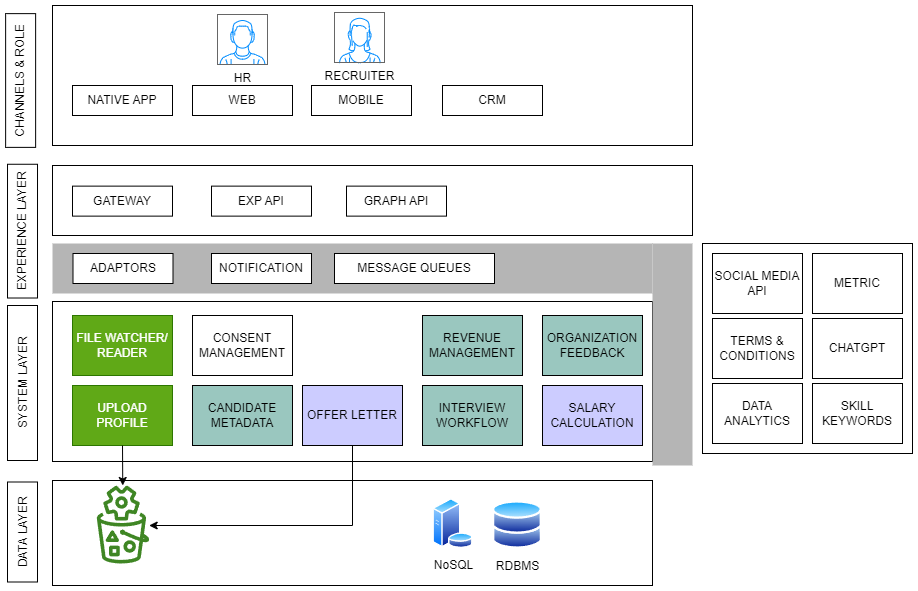

The diagram above was exported from draw.io. Its source (the exported page's mxGraphModel, read from the mxfile embedded in the PNG):
<mxGraphModel dx="1050" dy="541" grid="1" gridSize="10" guides="1" tooltips="1" connect="1" arrows="1" fold="1" page="1" pageScale="1" pageWidth="827" pageHeight="1169" math="0" shadow="0">
  <root>
    <mxCell id="0" />
    <mxCell id="1" parent="0" />
    <mxCell id="gkphJBtDpKk1ZwpOAE3T-15" value="" style="rounded=0;whiteSpace=wrap;html=1;fillColor=none;" vertex="1" parent="1">
      <mxGeometry x="770" y="308" width="210" height="210" as="geometry" />
    </mxCell>
    <mxCell id="gkphJBtDpKk1ZwpOAE3T-12" value="" style="rounded=0;whiteSpace=wrap;html=1;fillColor=none;" vertex="1" parent="1">
      <mxGeometry x="120" y="545" width="600" height="105" as="geometry" />
    </mxCell>
    <mxCell id="gkphJBtDpKk1ZwpOAE3T-2" value="" style="rounded=0;whiteSpace=wrap;html=1;fillColor=none;" vertex="1" parent="1">
      <mxGeometry x="120" y="366" width="600" height="160" as="geometry" />
    </mxCell>
    <mxCell id="gkphJBtDpKk1ZwpOAE3T-3" value="SYSTEM LAYER" style="rounded=0;whiteSpace=wrap;html=1;rotation=-90;" vertex="1" parent="1">
      <mxGeometry x="12.5" y="432.5" width="155" height="30" as="geometry" />
    </mxCell>
    <mxCell id="gkphJBtDpKk1ZwpOAE3T-4" value="UPLOAD PROFILE" style="rounded=0;whiteSpace=wrap;html=1;fillColor=#60a917;fontColor=#ffffff;strokeColor=#2D7600;" vertex="1" parent="1">
      <mxGeometry x="140" y="450" width="100" height="60" as="geometry" />
    </mxCell>
    <mxCell id="gkphJBtDpKk1ZwpOAE3T-5" value="" style="sketch=0;outlineConnect=0;fontColor=#232F3E;gradientColor=none;fillColor=#3F8624;strokeColor=none;dashed=0;verticalLabelPosition=bottom;verticalAlign=top;align=center;html=1;fontSize=12;fontStyle=0;aspect=fixed;pointerEvents=1;shape=mxgraph.aws4.s3_object_lambda;" vertex="1" parent="1">
      <mxGeometry x="164" y="550" width="53" height="78" as="geometry" />
    </mxCell>
    <mxCell id="gkphJBtDpKk1ZwpOAE3T-6" value="" style="endArrow=classic;html=1;rounded=0;exitX=0.5;exitY=1;exitDx=0;exitDy=0;" edge="1" parent="1" source="gkphJBtDpKk1ZwpOAE3T-4" target="gkphJBtDpKk1ZwpOAE3T-5">
      <mxGeometry width="50" height="50" relative="1" as="geometry">
        <mxPoint x="290" y="590" as="sourcePoint" />
        <mxPoint x="340" y="540" as="targetPoint" />
      </mxGeometry>
    </mxCell>
    <mxCell id="gkphJBtDpKk1ZwpOAE3T-7" value="&lt;span style=&quot;background-color: rgb(154, 199, 191);&quot;&gt;INTERVIEW WORKFLOW&lt;/span&gt;" style="rounded=0;whiteSpace=wrap;html=1;fillColor=#9AC7BF;" vertex="1" parent="1">
      <mxGeometry x="490" y="450" width="100" height="60" as="geometry" />
    </mxCell>
    <mxCell id="gkphJBtDpKk1ZwpOAE3T-21" style="edgeStyle=orthogonalEdgeStyle;rounded=0;orthogonalLoop=1;jettySize=auto;html=1;exitX=0.5;exitY=1;exitDx=0;exitDy=0;" edge="1" parent="1" source="gkphJBtDpKk1ZwpOAE3T-8" target="gkphJBtDpKk1ZwpOAE3T-5">
      <mxGeometry relative="1" as="geometry">
        <Array as="points">
          <mxPoint x="420" y="590" />
        </Array>
      </mxGeometry>
    </mxCell>
    <mxCell id="gkphJBtDpKk1ZwpOAE3T-8" value="OFFER LETTER" style="rounded=0;whiteSpace=wrap;html=1;fillColor=#CCCCFF;" vertex="1" parent="1">
      <mxGeometry x="370" y="450" width="100" height="60" as="geometry" />
    </mxCell>
    <mxCell id="gkphJBtDpKk1ZwpOAE3T-9" value="SALARY CALCULATION" style="rounded=0;whiteSpace=wrap;html=1;fillColor=#CCCCFF;" vertex="1" parent="1">
      <mxGeometry x="610" y="450" width="100" height="60" as="geometry" />
    </mxCell>
    <mxCell id="gkphJBtDpKk1ZwpOAE3T-10" value="NoSQL" style="image;aspect=fixed;perimeter=ellipsePerimeter;html=1;align=center;shadow=0;dashed=0;spacingTop=3;image=img/lib/active_directory/database_server.svg;" vertex="1" parent="1">
      <mxGeometry x="500" y="563" width="41" height="50" as="geometry" />
    </mxCell>
    <mxCell id="gkphJBtDpKk1ZwpOAE3T-11" value="RDBMS" style="image;aspect=fixed;perimeter=ellipsePerimeter;html=1;align=center;shadow=0;dashed=0;spacingTop=3;image=img/lib/active_directory/databases.svg;" vertex="1" parent="1">
      <mxGeometry x="560" y="565" width="50" height="49" as="geometry" />
    </mxCell>
    <mxCell id="gkphJBtDpKk1ZwpOAE3T-13" value="DATA LAYER" style="rounded=0;whiteSpace=wrap;html=1;rotation=-90;" vertex="1" parent="1">
      <mxGeometry x="40" y="581.5" width="100" height="30" as="geometry" />
    </mxCell>
    <mxCell id="gkphJBtDpKk1ZwpOAE3T-14" value="DATA ANALYTICS" style="rounded=0;whiteSpace=wrap;html=1;" vertex="1" parent="1">
      <mxGeometry x="780" y="448" width="90" height="60" as="geometry" />
    </mxCell>
    <mxCell id="gkphJBtDpKk1ZwpOAE3T-16" value="SKILL KEYWORDS" style="rounded=0;whiteSpace=wrap;html=1;" vertex="1" parent="1">
      <mxGeometry x="880" y="448" width="90" height="60" as="geometry" />
    </mxCell>
    <mxCell id="gkphJBtDpKk1ZwpOAE3T-17" value="TERMS &amp;amp; CONDITIONS" style="rounded=0;whiteSpace=wrap;html=1;" vertex="1" parent="1">
      <mxGeometry x="780" y="383" width="90" height="60" as="geometry" />
    </mxCell>
    <mxCell id="gkphJBtDpKk1ZwpOAE3T-18" value="CANDIDATE METADATA" style="rounded=0;whiteSpace=wrap;html=1;fillColor=#9AC7BF;" vertex="1" parent="1">
      <mxGeometry x="260" y="450" width="100" height="60" as="geometry" />
    </mxCell>
    <mxCell id="gkphJBtDpKk1ZwpOAE3T-19" value="SOCIAL MEDIA API" style="rounded=0;whiteSpace=wrap;html=1;" vertex="1" parent="1">
      <mxGeometry x="780" y="318" width="90" height="60" as="geometry" />
    </mxCell>
    <mxCell id="gkphJBtDpKk1ZwpOAE3T-20" value="CONSENT MANAGEMENT" style="rounded=0;whiteSpace=wrap;html=1;" vertex="1" parent="1">
      <mxGeometry x="260" y="380" width="100" height="60" as="geometry" />
    </mxCell>
    <mxCell id="gkphJBtDpKk1ZwpOAE3T-22" value="CHATGPT" style="rounded=0;whiteSpace=wrap;html=1;" vertex="1" parent="1">
      <mxGeometry x="880" y="383" width="90" height="60" as="geometry" />
    </mxCell>
    <mxCell id="gkphJBtDpKk1ZwpOAE3T-23" value="ORGANIZATION FEEDBACK" style="rounded=0;whiteSpace=wrap;html=1;fillColor=#9AC7BF;" vertex="1" parent="1">
      <mxGeometry x="610" y="380" width="100" height="60" as="geometry" />
    </mxCell>
    <mxCell id="gkphJBtDpKk1ZwpOAE3T-25" value="REVENUE MANAGEMENT" style="rounded=0;whiteSpace=wrap;html=1;fillColor=#9AC7BF;" vertex="1" parent="1">
      <mxGeometry x="490" y="380" width="100" height="60" as="geometry" />
    </mxCell>
    <mxCell id="gkphJBtDpKk1ZwpOAE3T-26" value="" style="rounded=0;whiteSpace=wrap;html=1;fillColor=#B5B5B5;strokeColor=none;" vertex="1" parent="1">
      <mxGeometry x="120" y="308" width="600" height="50" as="geometry" />
    </mxCell>
    <mxCell id="gkphJBtDpKk1ZwpOAE3T-27" value="FILE WATCHER/ READER" style="rounded=0;whiteSpace=wrap;html=1;fillColor=#60a917;fontColor=#ffffff;strokeColor=#2D7600;" vertex="1" parent="1">
      <mxGeometry x="140" y="380" width="100" height="60" as="geometry" />
    </mxCell>
    <mxCell id="gkphJBtDpKk1ZwpOAE3T-28" value="METRIC" style="rounded=0;whiteSpace=wrap;html=1;" vertex="1" parent="1">
      <mxGeometry x="880" y="318" width="90" height="60" as="geometry" />
    </mxCell>
    <mxCell id="gkphJBtDpKk1ZwpOAE3T-30" value="&lt;font color=&quot;#000000&quot;&gt;ADAPTORS&lt;/font&gt;" style="rounded=0;whiteSpace=wrap;html=1;fillColor=#FFFFFF;fontColor=#ffffff;strokeColor=#000000;" vertex="1" parent="1">
      <mxGeometry x="140.5" y="318" width="100" height="30" as="geometry" />
    </mxCell>
    <mxCell id="gkphJBtDpKk1ZwpOAE3T-31" value="&lt;font color=&quot;#000000&quot;&gt;NOTIFICATION&lt;/font&gt;" style="rounded=0;whiteSpace=wrap;html=1;fillColor=#FFFFFF;fontColor=#ffffff;strokeColor=#000000;" vertex="1" parent="1">
      <mxGeometry x="279" y="318" width="100" height="30" as="geometry" />
    </mxCell>
    <mxCell id="gkphJBtDpKk1ZwpOAE3T-32" value="&lt;font color=&quot;#000000&quot;&gt;MESSAGE QUEUES&lt;/font&gt;" style="rounded=0;whiteSpace=wrap;html=1;fillColor=#FFFFFF;fontColor=#ffffff;strokeColor=#000000;" vertex="1" parent="1">
      <mxGeometry x="402" y="318" width="160" height="30" as="geometry" />
    </mxCell>
    <mxCell id="gkphJBtDpKk1ZwpOAE3T-33" value="" style="rounded=0;whiteSpace=wrap;html=1;fillColor=#B5B5B5;strokeColor=none;" vertex="1" parent="1">
      <mxGeometry x="720" y="308" width="40" height="222" as="geometry" />
    </mxCell>
    <mxCell id="gkphJBtDpKk1ZwpOAE3T-34" value="" style="rounded=0;whiteSpace=wrap;html=1;fillColor=none;" vertex="1" parent="1">
      <mxGeometry x="120" y="230" width="640" height="70" as="geometry" />
    </mxCell>
    <mxCell id="gkphJBtDpKk1ZwpOAE3T-35" value="EXPERIENCE LAYER" style="rounded=0;whiteSpace=wrap;html=1;rotation=-90;" vertex="1" parent="1">
      <mxGeometry x="23.13" y="280.63" width="133.75" height="30" as="geometry" />
    </mxCell>
    <mxCell id="gkphJBtDpKk1ZwpOAE3T-36" value="&lt;font color=&quot;#000000&quot;&gt;GATEWAY&lt;/font&gt;" style="rounded=0;whiteSpace=wrap;html=1;fillColor=#FFFFFF;fontColor=#ffffff;strokeColor=#000000;" vertex="1" parent="1">
      <mxGeometry x="140" y="250.63" width="100" height="30" as="geometry" />
    </mxCell>
    <mxCell id="gkphJBtDpKk1ZwpOAE3T-37" value="&lt;font color=&quot;#000000&quot;&gt;EXP API&lt;/font&gt;" style="rounded=0;whiteSpace=wrap;html=1;fillColor=#FFFFFF;fontColor=#ffffff;strokeColor=#000000;" vertex="1" parent="1">
      <mxGeometry x="279" y="250.63" width="100" height="30" as="geometry" />
    </mxCell>
    <mxCell id="gkphJBtDpKk1ZwpOAE3T-39" value="&lt;font color=&quot;#000000&quot;&gt;GRAPH API&lt;/font&gt;" style="rounded=0;whiteSpace=wrap;html=1;fillColor=#FFFFFF;fontColor=#ffffff;strokeColor=#000000;" vertex="1" parent="1">
      <mxGeometry x="414" y="250.63" width="100" height="30" as="geometry" />
    </mxCell>
    <mxCell id="gkphJBtDpKk1ZwpOAE3T-40" value="" style="rounded=0;whiteSpace=wrap;html=1;fillColor=none;" vertex="1" parent="1">
      <mxGeometry x="120" y="70" width="640" height="140" as="geometry" />
    </mxCell>
    <mxCell id="gkphJBtDpKk1ZwpOAE3T-41" value="CHANNELS &amp;amp; ROLE" style="rounded=0;whiteSpace=wrap;html=1;rotation=-90;" vertex="1" parent="1">
      <mxGeometry x="21.249999999999996" y="130" width="133.75" height="30" as="geometry" />
    </mxCell>
    <mxCell id="gkphJBtDpKk1ZwpOAE3T-42" value="&lt;font color=&quot;#000000&quot;&gt;NATIVE APP&lt;/font&gt;" style="rounded=0;whiteSpace=wrap;html=1;fillColor=#FFFFFF;fontColor=#ffffff;strokeColor=#000000;" vertex="1" parent="1">
      <mxGeometry x="140" y="150" width="100" height="30" as="geometry" />
    </mxCell>
    <mxCell id="gkphJBtDpKk1ZwpOAE3T-43" value="&lt;font color=&quot;#000000&quot;&gt;WEB&lt;/font&gt;" style="rounded=0;whiteSpace=wrap;html=1;fillColor=#FFFFFF;fontColor=#ffffff;strokeColor=#000000;" vertex="1" parent="1">
      <mxGeometry x="260" y="150" width="100" height="30" as="geometry" />
    </mxCell>
    <mxCell id="gkphJBtDpKk1ZwpOAE3T-44" value="&lt;font color=&quot;#000000&quot;&gt;MOBILE&lt;/font&gt;" style="rounded=0;whiteSpace=wrap;html=1;fillColor=#FFFFFF;fontColor=#ffffff;strokeColor=#000000;" vertex="1" parent="1">
      <mxGeometry x="379" y="150" width="100" height="30" as="geometry" />
    </mxCell>
    <mxCell id="gkphJBtDpKk1ZwpOAE3T-45" value="&lt;font color=&quot;#000000&quot;&gt;CRM&lt;/font&gt;" style="rounded=0;whiteSpace=wrap;html=1;fillColor=#FFFFFF;fontColor=#ffffff;strokeColor=#000000;" vertex="1" parent="1">
      <mxGeometry x="510" y="150" width="100" height="30" as="geometry" />
    </mxCell>
    <mxCell id="gkphJBtDpKk1ZwpOAE3T-46" value="HR" style="verticalLabelPosition=bottom;shadow=0;dashed=0;align=center;html=1;verticalAlign=top;strokeWidth=1;shape=mxgraph.mockup.containers.userMale;strokeColor=#666666;strokeColor2=#008cff;" vertex="1" parent="1">
      <mxGeometry x="285" y="79" width="50" height="50" as="geometry" />
    </mxCell>
    <mxCell id="gkphJBtDpKk1ZwpOAE3T-47" value="RECRUITER" style="verticalLabelPosition=bottom;shadow=0;dashed=0;align=center;html=1;verticalAlign=top;strokeWidth=1;shape=mxgraph.mockup.containers.userFemale;strokeColor=#666666;strokeColor2=#008cff;" vertex="1" parent="1">
      <mxGeometry x="402" y="77" width="50" height="50" as="geometry" />
    </mxCell>
  </root>
</mxGraphModel>